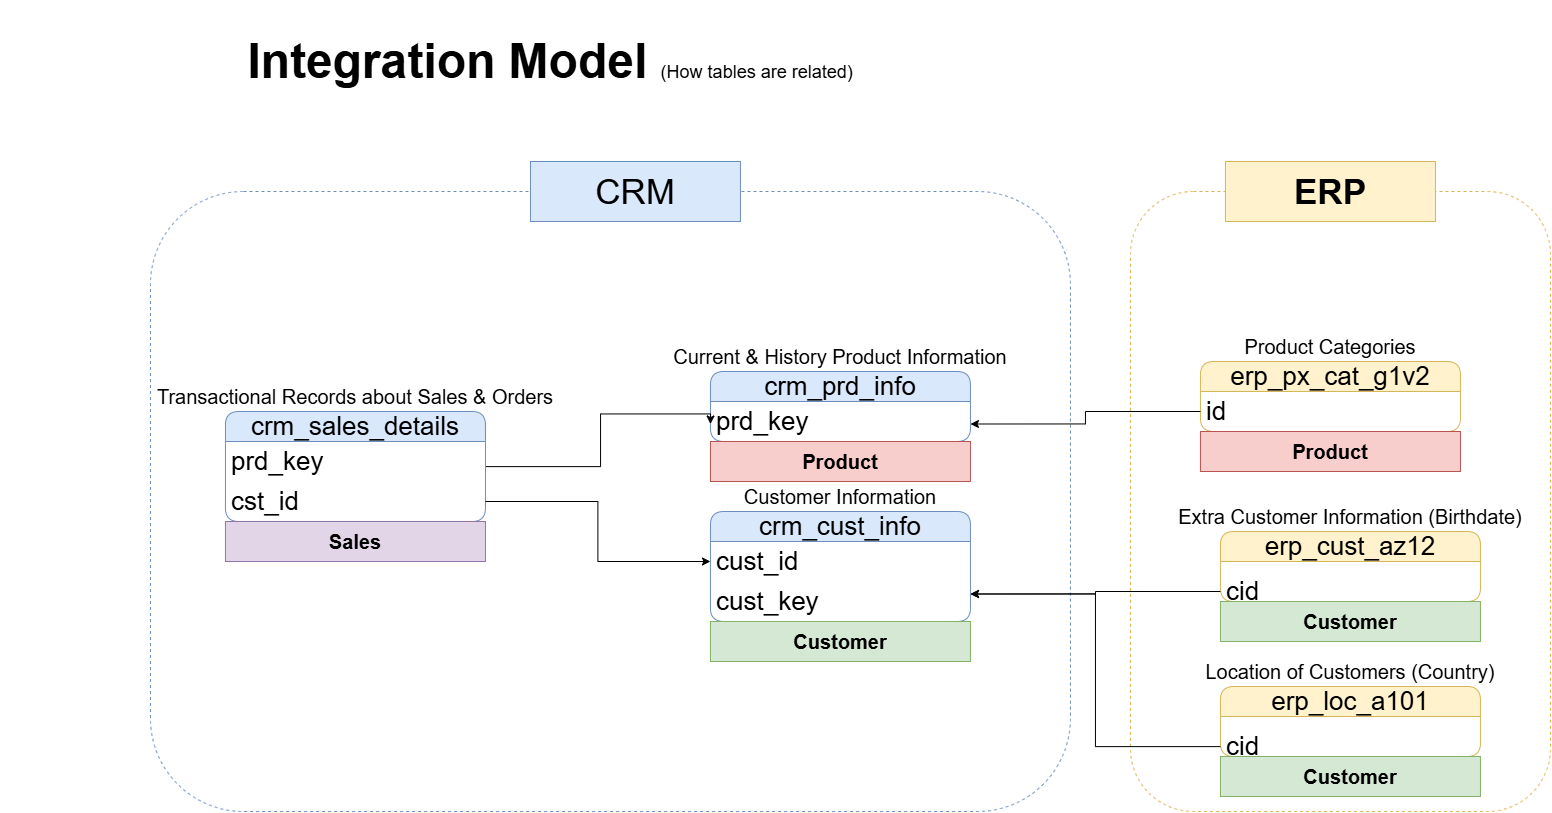

The diagram above was exported from draw.io. Its source (the exported page's mxGraphModel, read from the mxfile embedded in the PNG):
<mxGraphModel dx="2357" dy="2240" grid="1" gridSize="10" guides="1" tooltips="1" connect="1" arrows="1" fold="1" page="1" pageScale="1" pageWidth="850" pageHeight="1100" math="0" shadow="0">
  <root>
    <mxCell id="0" />
    <mxCell id="1" parent="0" />
    <mxCell id="pGZyMh3hBOo60IkQ5cGZ-35" parent="1" style="rounded=1;whiteSpace=wrap;html=1;fillColor=none;dashed=1;strokeColor=#6c8ebf;" value="" vertex="1">
      <mxGeometry height="620" width="920" x="-250" y="30" as="geometry" />
    </mxCell>
    <mxCell id="pGZyMh3hBOo60IkQ5cGZ-39" parent="1" style="rounded=1;whiteSpace=wrap;html=1;fillColor=none;dashed=1;strokeColor=#d6b656;" value="" vertex="1">
      <mxGeometry height="620" width="420" x="730" y="30" as="geometry" />
    </mxCell>
    <mxCell id="pGZyMh3hBOo60IkQ5cGZ-1" parent="1" style="text;html=1;whiteSpace=wrap;strokeColor=none;fillColor=none;align=center;verticalAlign=middle;rounded=0;fontSize=24;" value="&lt;h1&gt;Integration Model &lt;font style=&quot;font-weight: normal; font-size: 18px;&quot;&gt;(How tables are related)&lt;/font&gt;&lt;/h1&gt;" vertex="1">
      <mxGeometry height="80" width="1100" x="-400" y="-140" as="geometry" />
    </mxCell>
    <mxCell id="pGZyMh3hBOo60IkQ5cGZ-2" parent="1" style="swimlane;fontStyle=0;childLayout=stackLayout;horizontal=1;startSize=30;horizontalStack=0;resizeParent=1;resizeParentMax=0;resizeLast=0;collapsible=1;marginBottom=0;whiteSpace=wrap;html=1;rounded=1;fillColor=#dae8fc;strokeColor=#6c8ebf;fontSize=26;" value="crm_cust_info" vertex="1">
      <mxGeometry height="110" width="260" x="310" y="350" as="geometry" />
    </mxCell>
    <mxCell id="pGZyMh3hBOo60IkQ5cGZ-3" parent="pGZyMh3hBOo60IkQ5cGZ-2" style="text;strokeColor=none;fillColor=none;align=left;verticalAlign=middle;spacingLeft=4;spacingRight=4;overflow=hidden;points=[[0,0.5],[1,0.5]];portConstraint=eastwest;rotatable=0;whiteSpace=wrap;html=1;fontSize=26;" value="cust_id" vertex="1">
      <mxGeometry height="40" width="260" y="30" as="geometry" />
    </mxCell>
    <mxCell id="pGZyMh3hBOo60IkQ5cGZ-24" parent="pGZyMh3hBOo60IkQ5cGZ-2" style="text;strokeColor=none;fillColor=none;align=left;verticalAlign=middle;spacingLeft=4;spacingRight=4;overflow=hidden;points=[[0,0.5],[1,0.5]];portConstraint=eastwest;rotatable=0;whiteSpace=wrap;html=1;fontSize=26;" value="cust_key" vertex="1">
      <mxGeometry height="40" width="260" y="70" as="geometry" />
    </mxCell>
    <mxCell id="pGZyMh3hBOo60IkQ5cGZ-6" parent="1" style="text;html=1;whiteSpace=wrap;strokeColor=none;fillColor=none;align=center;verticalAlign=middle;rounded=0;fontSize=20;" value="Customer Information" vertex="1">
      <mxGeometry height="30" width="210" x="335" y="320" as="geometry" />
    </mxCell>
    <mxCell id="pGZyMh3hBOo60IkQ5cGZ-8" parent="1" style="swimlane;fontStyle=0;childLayout=stackLayout;horizontal=1;startSize=30;horizontalStack=0;resizeParent=1;resizeParentMax=0;resizeLast=0;collapsible=1;marginBottom=0;whiteSpace=wrap;html=1;rounded=1;fillColor=#dae8fc;strokeColor=#6c8ebf;fontSize=26;" value="crm_prd_info" vertex="1">
      <mxGeometry height="70" width="260" x="310" y="210" as="geometry" />
    </mxCell>
    <mxCell id="pGZyMh3hBOo60IkQ5cGZ-9" parent="pGZyMh3hBOo60IkQ5cGZ-8" style="text;strokeColor=none;fillColor=none;align=left;verticalAlign=middle;spacingLeft=4;spacingRight=4;overflow=hidden;points=[[0,0.5],[1,0.5]];portConstraint=eastwest;rotatable=0;whiteSpace=wrap;html=1;fontSize=26;rounded=0;" value="prd_key" vertex="1">
      <mxGeometry height="40" width="260" y="30" as="geometry" />
    </mxCell>
    <mxCell id="pGZyMh3hBOo60IkQ5cGZ-10" parent="1" style="text;html=1;whiteSpace=wrap;strokeColor=none;fillColor=none;align=center;verticalAlign=middle;rounded=0;fontSize=20;" value="Current &amp;amp; History Product Information" vertex="1">
      <mxGeometry height="30" width="380" x="250" y="180" as="geometry" />
    </mxCell>
    <mxCell id="pGZyMh3hBOo60IkQ5cGZ-19" edge="1" parent="1" source="pGZyMh3hBOo60IkQ5cGZ-12" style="edgeStyle=orthogonalEdgeStyle;rounded=0;orthogonalLoop=1;jettySize=auto;html=1;entryX=0;entryY=0.75;entryDx=0;entryDy=0;" target="pGZyMh3hBOo60IkQ5cGZ-8">
      <mxGeometry relative="1" as="geometry">
        <Array as="points">
          <mxPoint x="200" y="305" />
          <mxPoint x="200" y="252.5" />
        </Array>
      </mxGeometry>
    </mxCell>
    <mxCell id="pGZyMh3hBOo60IkQ5cGZ-12" parent="1" style="swimlane;fontStyle=0;childLayout=stackLayout;horizontal=1;startSize=30;horizontalStack=0;resizeParent=1;resizeParentMax=0;resizeLast=0;collapsible=1;marginBottom=0;whiteSpace=wrap;html=1;rounded=1;fillColor=#dae8fc;strokeColor=#6c8ebf;fontSize=26;" value="crm_sales_details" vertex="1">
      <mxGeometry height="110" width="260" x="-175" y="250" as="geometry" />
    </mxCell>
    <mxCell id="pGZyMh3hBOo60IkQ5cGZ-13" parent="pGZyMh3hBOo60IkQ5cGZ-12" style="text;strokeColor=none;fillColor=none;align=left;verticalAlign=middle;spacingLeft=4;spacingRight=4;overflow=hidden;points=[[0,0.5],[1,0.5]];portConstraint=eastwest;rotatable=0;whiteSpace=wrap;html=1;fontSize=26;" value="prd_key" vertex="1">
      <mxGeometry height="40" width="260" y="30" as="geometry" />
    </mxCell>
    <mxCell id="pGZyMh3hBOo60IkQ5cGZ-17" parent="pGZyMh3hBOo60IkQ5cGZ-12" style="text;strokeColor=none;fillColor=none;align=left;verticalAlign=middle;spacingLeft=4;spacingRight=4;overflow=hidden;points=[[0,0.5],[1,0.5]];portConstraint=eastwest;rotatable=0;whiteSpace=wrap;html=1;fontSize=26;" value="cst_id" vertex="1">
      <mxGeometry height="40" width="260" y="70" as="geometry" />
    </mxCell>
    <mxCell id="pGZyMh3hBOo60IkQ5cGZ-14" parent="1" style="text;html=1;whiteSpace=wrap;strokeColor=none;fillColor=none;align=center;verticalAlign=middle;rounded=0;fontSize=20;" value="Transactional Records about Sales &amp;amp; Orders" vertex="1">
      <mxGeometry height="30" width="430" x="-260" y="220" as="geometry" />
    </mxCell>
    <mxCell id="pGZyMh3hBOo60IkQ5cGZ-18" edge="1" parent="1" source="pGZyMh3hBOo60IkQ5cGZ-17" style="edgeStyle=orthogonalEdgeStyle;rounded=0;orthogonalLoop=1;jettySize=auto;html=1;" target="pGZyMh3hBOo60IkQ5cGZ-3">
      <mxGeometry relative="1" as="geometry" />
    </mxCell>
    <mxCell id="pGZyMh3hBOo60IkQ5cGZ-20" parent="1" style="swimlane;fontStyle=0;childLayout=stackLayout;horizontal=1;startSize=30;horizontalStack=0;resizeParent=1;resizeParentMax=0;resizeLast=0;collapsible=1;marginBottom=0;whiteSpace=wrap;html=1;rounded=1;fillColor=#fff2cc;strokeColor=#d6b656;fontSize=26;" value="erp_cust_az12" vertex="1">
      <mxGeometry height="70" width="260" x="820" y="370" as="geometry" />
    </mxCell>
    <mxCell id="pGZyMh3hBOo60IkQ5cGZ-22" parent="1" style="text;html=1;whiteSpace=wrap;strokeColor=none;fillColor=none;align=center;verticalAlign=middle;rounded=0;fontSize=20;" value="Extra Customer Information (Birthdate)" vertex="1">
      <mxGeometry height="30" width="380" x="760" y="340" as="geometry" />
    </mxCell>
    <mxCell id="pGZyMh3hBOo60IkQ5cGZ-30" edge="1" parent="1" source="pGZyMh3hBOo60IkQ5cGZ-21" style="edgeStyle=orthogonalEdgeStyle;rounded=0;orthogonalLoop=1;jettySize=auto;html=1;entryX=1;entryY=0.75;entryDx=0;entryDy=0;" target="pGZyMh3hBOo60IkQ5cGZ-2">
      <mxGeometry relative="1" as="geometry" />
    </mxCell>
    <mxCell id="pGZyMh3hBOo60IkQ5cGZ-21" parent="1" style="text;strokeColor=none;fillColor=none;align=left;verticalAlign=middle;spacingLeft=4;spacingRight=4;overflow=hidden;points=[[0,0.5],[1,0.5]];portConstraint=eastwest;rotatable=0;whiteSpace=wrap;html=1;fontSize=26;" value="cid" vertex="1">
      <mxGeometry height="40" width="260" x="820" y="410" as="geometry" />
    </mxCell>
    <mxCell id="pGZyMh3hBOo60IkQ5cGZ-25" parent="1" style="swimlane;fontStyle=0;childLayout=stackLayout;horizontal=1;startSize=30;horizontalStack=0;resizeParent=1;resizeParentMax=0;resizeLast=0;collapsible=1;marginBottom=0;whiteSpace=wrap;html=1;rounded=1;fillColor=#fff2cc;strokeColor=#d6b656;fontSize=26;" value="erp_loc_a101" vertex="1">
      <mxGeometry height="70" width="260" x="820" y="525" as="geometry" />
    </mxCell>
    <mxCell id="pGZyMh3hBOo60IkQ5cGZ-26" parent="1" style="text;html=1;whiteSpace=wrap;strokeColor=none;fillColor=none;align=center;verticalAlign=middle;rounded=0;fontSize=20;" value="Location of Customers (Country)" vertex="1">
      <mxGeometry height="30" width="380" x="760" y="495" as="geometry" />
    </mxCell>
    <mxCell id="pGZyMh3hBOo60IkQ5cGZ-29" edge="1" parent="1" source="pGZyMh3hBOo60IkQ5cGZ-27" style="edgeStyle=orthogonalEdgeStyle;rounded=0;orthogonalLoop=1;jettySize=auto;html=1;entryX=1;entryY=0.75;entryDx=0;entryDy=0;" target="pGZyMh3hBOo60IkQ5cGZ-2">
      <mxGeometry relative="1" as="geometry" />
    </mxCell>
    <mxCell id="pGZyMh3hBOo60IkQ5cGZ-27" parent="1" style="text;strokeColor=none;fillColor=none;align=left;verticalAlign=middle;spacingLeft=4;spacingRight=4;overflow=hidden;points=[[0,0.5],[1,0.5]];portConstraint=eastwest;rotatable=0;whiteSpace=wrap;html=1;fontSize=26;" value="cid" vertex="1">
      <mxGeometry height="40" width="260" x="820" y="565" as="geometry" />
    </mxCell>
    <mxCell id="pGZyMh3hBOo60IkQ5cGZ-31" parent="1" style="swimlane;fontStyle=0;childLayout=stackLayout;horizontal=1;startSize=30;horizontalStack=0;resizeParent=1;resizeParentMax=0;resizeLast=0;collapsible=1;marginBottom=0;whiteSpace=wrap;html=1;rounded=1;fillColor=#fff2cc;strokeColor=#d6b656;fontSize=26;" value="erp_px_cat_g1v2" vertex="1">
      <mxGeometry height="70" width="260" x="800" y="200" as="geometry" />
    </mxCell>
    <mxCell id="pGZyMh3hBOo60IkQ5cGZ-33" parent="pGZyMh3hBOo60IkQ5cGZ-31" style="text;strokeColor=none;fillColor=none;align=left;verticalAlign=middle;spacingLeft=4;spacingRight=4;overflow=hidden;points=[[0,0.5],[1,0.5]];portConstraint=eastwest;rotatable=0;whiteSpace=wrap;html=1;fontSize=26;" value="id" vertex="1">
      <mxGeometry height="40" width="260" y="30" as="geometry" />
    </mxCell>
    <mxCell id="pGZyMh3hBOo60IkQ5cGZ-32" parent="1" style="text;html=1;whiteSpace=wrap;strokeColor=none;fillColor=none;align=center;verticalAlign=middle;rounded=0;fontSize=20;" value="Product Categories" vertex="1">
      <mxGeometry height="30" width="380" x="740" y="170" as="geometry" />
    </mxCell>
    <mxCell id="pGZyMh3hBOo60IkQ5cGZ-34" edge="1" parent="1" source="pGZyMh3hBOo60IkQ5cGZ-33" style="edgeStyle=orthogonalEdgeStyle;rounded=0;orthogonalLoop=1;jettySize=auto;html=1;entryX=1;entryY=0.75;entryDx=0;entryDy=0;" target="pGZyMh3hBOo60IkQ5cGZ-8">
      <mxGeometry relative="1" as="geometry" />
    </mxCell>
    <mxCell id="pGZyMh3hBOo60IkQ5cGZ-38" parent="1" style="text;html=1;whiteSpace=wrap;strokeColor=#6c8ebf;fillColor=#dae8fc;align=center;verticalAlign=middle;rounded=0;fontSize=35;" value="CRM" vertex="1">
      <mxGeometry height="60" width="210" x="130" as="geometry" />
    </mxCell>
    <mxCell id="pGZyMh3hBOo60IkQ5cGZ-40" parent="1" style="text;html=1;whiteSpace=wrap;strokeColor=#d6b656;fillColor=#fff2cc;align=center;verticalAlign=middle;rounded=0;fontSize=35;" value="&lt;b&gt;ERP&lt;/b&gt;" vertex="1">
      <mxGeometry height="60" width="210" x="825" as="geometry" />
    </mxCell>
    <mxCell id="0Fzix57fikuqWCBLybJL-1" parent="1" style="text;html=1;strokeColor=#b85450;fillColor=#f8cecc;align=center;verticalAlign=middle;whiteSpace=wrap;overflow=hidden;fontStyle=1;fontSize=20;rounded=0;" value="Product" vertex="1">
      <mxGeometry height="40" width="260" x="310" y="280" as="geometry" />
    </mxCell>
    <mxCell id="0Fzix57fikuqWCBLybJL-2" parent="1" style="text;html=1;strokeColor=#b85450;fillColor=#f8cecc;align=center;verticalAlign=middle;whiteSpace=wrap;overflow=hidden;fontStyle=1;fontSize=20;" value="Product" vertex="1">
      <mxGeometry height="40" width="260" x="800" y="270" as="geometry" />
    </mxCell>
    <mxCell id="0Fzix57fikuqWCBLybJL-3" parent="1" style="text;html=1;strokeColor=#82b366;fillColor=#d5e8d4;align=center;verticalAlign=middle;whiteSpace=wrap;overflow=hidden;fontStyle=1;fontSize=20;" value="Customer" vertex="1">
      <mxGeometry height="40" width="260" x="310" y="460" as="geometry" />
    </mxCell>
    <mxCell id="0Fzix57fikuqWCBLybJL-4" parent="1" style="text;html=1;strokeColor=#82b366;fillColor=#d5e8d4;align=center;verticalAlign=middle;whiteSpace=wrap;overflow=hidden;fontStyle=1;fontSize=20;" value="Customer" vertex="1">
      <mxGeometry height="40" width="260" x="820" y="440" as="geometry" />
    </mxCell>
    <mxCell id="0Fzix57fikuqWCBLybJL-5" parent="1" style="text;html=1;strokeColor=#82b366;fillColor=#d5e8d4;align=center;verticalAlign=middle;whiteSpace=wrap;overflow=hidden;fontStyle=1;fontSize=20;" value="Customer" vertex="1">
      <mxGeometry height="40" width="260" x="820" y="595" as="geometry" />
    </mxCell>
    <mxCell id="0Fzix57fikuqWCBLybJL-7" parent="1" style="text;html=1;strokeColor=#9673a6;fillColor=#e1d5e7;align=center;verticalAlign=middle;whiteSpace=wrap;overflow=hidden;fontStyle=1;fontSize=20;" value="Sales" vertex="1">
      <mxGeometry height="40" width="260" x="-175" y="360" as="geometry" />
    </mxCell>
  </root>
</mxGraphModel>